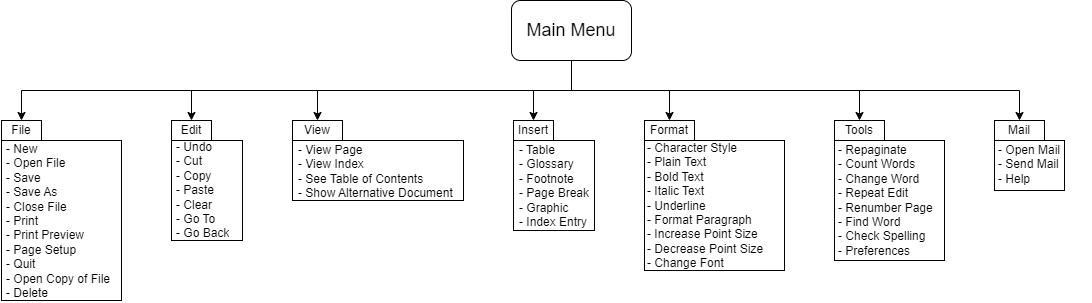

The diagram above was exported from draw.io. Its source (the exported page's mxGraphModel, read from the mxfile embedded in the PNG):
<mxGraphModel dx="1434" dy="772" grid="1" gridSize="10" guides="1" tooltips="1" connect="1" arrows="1" fold="1" page="1" pageScale="1" pageWidth="1100" pageHeight="850" math="0" shadow="0">
  <root>
    <mxCell id="0" />
    <mxCell id="1" parent="0" />
    <mxCell id="1q4VFp7PbAGO_E7Ur1sB-12" style="edgeStyle=orthogonalEdgeStyle;rounded=0;orthogonalLoop=1;jettySize=auto;html=1;exitX=0.5;exitY=1;exitDx=0;exitDy=0;entryX=0.5;entryY=0;entryDx=0;entryDy=0;" edge="1" parent="1" source="1q4VFp7PbAGO_E7Ur1sB-1" target="1q4VFp7PbAGO_E7Ur1sB-2">
      <mxGeometry relative="1" as="geometry" />
    </mxCell>
    <mxCell id="1q4VFp7PbAGO_E7Ur1sB-13" style="edgeStyle=orthogonalEdgeStyle;rounded=0;orthogonalLoop=1;jettySize=auto;html=1;exitX=0.5;exitY=1;exitDx=0;exitDy=0;entryX=0.5;entryY=0;entryDx=0;entryDy=0;" edge="1" parent="1" source="1q4VFp7PbAGO_E7Ur1sB-1" target="1q4VFp7PbAGO_E7Ur1sB-3">
      <mxGeometry relative="1" as="geometry" />
    </mxCell>
    <mxCell id="1q4VFp7PbAGO_E7Ur1sB-14" style="edgeStyle=orthogonalEdgeStyle;rounded=0;orthogonalLoop=1;jettySize=auto;html=1;exitX=0.5;exitY=1;exitDx=0;exitDy=0;entryX=0.5;entryY=0;entryDx=0;entryDy=0;" edge="1" parent="1" source="1q4VFp7PbAGO_E7Ur1sB-1" target="1q4VFp7PbAGO_E7Ur1sB-4">
      <mxGeometry relative="1" as="geometry" />
    </mxCell>
    <mxCell id="1q4VFp7PbAGO_E7Ur1sB-15" style="edgeStyle=orthogonalEdgeStyle;rounded=0;orthogonalLoop=1;jettySize=auto;html=1;exitX=0.5;exitY=1;exitDx=0;exitDy=0;entryX=0.5;entryY=0;entryDx=0;entryDy=0;" edge="1" parent="1" source="1q4VFp7PbAGO_E7Ur1sB-1" target="1q4VFp7PbAGO_E7Ur1sB-5">
      <mxGeometry relative="1" as="geometry" />
    </mxCell>
    <mxCell id="1q4VFp7PbAGO_E7Ur1sB-16" style="edgeStyle=orthogonalEdgeStyle;rounded=0;orthogonalLoop=1;jettySize=auto;html=1;exitX=0.5;exitY=1;exitDx=0;exitDy=0;entryX=0.5;entryY=0;entryDx=0;entryDy=0;" edge="1" parent="1" source="1q4VFp7PbAGO_E7Ur1sB-1" target="1q4VFp7PbAGO_E7Ur1sB-6">
      <mxGeometry relative="1" as="geometry" />
    </mxCell>
    <mxCell id="1q4VFp7PbAGO_E7Ur1sB-17" style="edgeStyle=orthogonalEdgeStyle;rounded=0;orthogonalLoop=1;jettySize=auto;html=1;exitX=0.5;exitY=1;exitDx=0;exitDy=0;entryX=0.5;entryY=0;entryDx=0;entryDy=0;" edge="1" parent="1" source="1q4VFp7PbAGO_E7Ur1sB-1" target="1q4VFp7PbAGO_E7Ur1sB-7">
      <mxGeometry relative="1" as="geometry" />
    </mxCell>
    <mxCell id="1q4VFp7PbAGO_E7Ur1sB-18" style="edgeStyle=orthogonalEdgeStyle;rounded=0;orthogonalLoop=1;jettySize=auto;html=1;exitX=0.5;exitY=1;exitDx=0;exitDy=0;entryX=0.5;entryY=0;entryDx=0;entryDy=0;" edge="1" parent="1" source="1q4VFp7PbAGO_E7Ur1sB-1" target="1q4VFp7PbAGO_E7Ur1sB-8">
      <mxGeometry relative="1" as="geometry" />
    </mxCell>
    <mxCell id="1q4VFp7PbAGO_E7Ur1sB-1" value="&lt;font style=&quot;font-size: 18px;&quot;&gt;Main Menu&lt;/font&gt;" style="rounded=1;whiteSpace=wrap;html=1;" vertex="1" parent="1">
      <mxGeometry x="659" y="20" width="120" height="60" as="geometry" />
    </mxCell>
    <mxCell id="1q4VFp7PbAGO_E7Ur1sB-2" value="File" style="rounded=0;whiteSpace=wrap;html=1;" vertex="1" parent="1">
      <mxGeometry x="149" y="140" width="40" height="20" as="geometry" />
    </mxCell>
    <mxCell id="1q4VFp7PbAGO_E7Ur1sB-3" value="Edi&lt;span style=&quot;background-color: initial;&quot;&gt;t&lt;/span&gt;" style="rounded=0;whiteSpace=wrap;html=1;" vertex="1" parent="1">
      <mxGeometry x="319" y="140" width="40" height="20" as="geometry" />
    </mxCell>
    <mxCell id="1q4VFp7PbAGO_E7Ur1sB-4" value="Format" style="rounded=0;whiteSpace=wrap;html=1;" vertex="1" parent="1">
      <mxGeometry x="792" y="140" width="50" height="20" as="geometry" />
    </mxCell>
    <mxCell id="1q4VFp7PbAGO_E7Ur1sB-5" value="Insert" style="rounded=0;whiteSpace=wrap;html=1;" vertex="1" parent="1">
      <mxGeometry x="661" y="140" width="40" height="20" as="geometry" />
    </mxCell>
    <mxCell id="1q4VFp7PbAGO_E7Ur1sB-6" value="View" style="rounded=0;whiteSpace=wrap;html=1;" vertex="1" parent="1">
      <mxGeometry x="440" y="140" width="50" height="20" as="geometry" />
    </mxCell>
    <mxCell id="1q4VFp7PbAGO_E7Ur1sB-7" value="Tools" style="rounded=0;whiteSpace=wrap;html=1;" vertex="1" parent="1">
      <mxGeometry x="982" y="140" width="50" height="20" as="geometry" />
    </mxCell>
    <mxCell id="1q4VFp7PbAGO_E7Ur1sB-8" value="Mail" style="rounded=0;whiteSpace=wrap;html=1;" vertex="1" parent="1">
      <mxGeometry x="1142" y="140" width="50" height="20" as="geometry" />
    </mxCell>
    <mxCell id="1q4VFp7PbAGO_E7Ur1sB-19" value="" style="rounded=0;whiteSpace=wrap;html=1;align=left;" vertex="1" parent="1">
      <mxGeometry x="149" y="160" width="120" height="160" as="geometry" />
    </mxCell>
    <mxCell id="1q4VFp7PbAGO_E7Ur1sB-20" value="&lt;span style=&quot;background-color: initial;&quot;&gt;&lt;font style=&quot;font-size: 12px;&quot;&gt;-&amp;nbsp;&lt;/font&gt;New&lt;/span&gt;&lt;div&gt;&lt;div&gt;- Open File&lt;/div&gt;&lt;div&gt;- Save&lt;/div&gt;&lt;div&gt;- Save As&lt;/div&gt;&lt;div&gt;- Close File&lt;/div&gt;&lt;div&gt;- Print&lt;/div&gt;&lt;div&gt;- Print Preview&lt;/div&gt;&lt;div&gt;- Page Setup&lt;/div&gt;&lt;div&gt;- Quit&lt;/div&gt;&lt;/div&gt;&lt;div&gt;- Open Copy of File&lt;br&gt;&lt;/div&gt;&lt;div&gt;- Delete&lt;/div&gt;" style="text;strokeColor=none;fillColor=none;align=left;verticalAlign=top;spacingLeft=4;spacingRight=4;overflow=hidden;rotatable=0;points=[[0,0.5],[1,0.5]];portConstraint=eastwest;whiteSpace=wrap;html=1;" vertex="1" parent="1">
      <mxGeometry x="148" y="155" width="122" height="164" as="geometry" />
    </mxCell>
    <mxCell id="1q4VFp7PbAGO_E7Ur1sB-27" value="" style="rounded=0;whiteSpace=wrap;html=1;align=left;" vertex="1" parent="1">
      <mxGeometry x="319" y="160" width="71" height="100" as="geometry" />
    </mxCell>
    <mxCell id="1q4VFp7PbAGO_E7Ur1sB-28" value="&lt;div&gt;- Undo&lt;/div&gt;&lt;div&gt;- Cut&lt;/div&gt;&lt;div&gt;- Copy&lt;/div&gt;&lt;div&gt;- Paste&lt;/div&gt;&lt;div&gt;- Clear&lt;/div&gt;&lt;div&gt;- Go To&lt;/div&gt;&lt;div&gt;- Go Back&lt;/div&gt;" style="text;strokeColor=none;fillColor=none;align=left;verticalAlign=top;spacingLeft=4;spacingRight=4;overflow=hidden;rotatable=0;points=[[0,0.5],[1,0.5]];portConstraint=eastwest;whiteSpace=wrap;html=1;" vertex="1" parent="1">
      <mxGeometry x="318" y="153" width="131" height="115" as="geometry" />
    </mxCell>
    <mxCell id="1q4VFp7PbAGO_E7Ur1sB-29" value="" style="rounded=0;whiteSpace=wrap;html=1;align=left;" vertex="1" parent="1">
      <mxGeometry x="440" y="160" width="171" height="60" as="geometry" />
    </mxCell>
    <mxCell id="1q4VFp7PbAGO_E7Ur1sB-30" value="&lt;div&gt;&lt;span style=&quot;background-color: initial;&quot;&gt;- View Page&lt;/span&gt;&lt;br&gt;&lt;/div&gt;&lt;div&gt;- View Index&lt;/div&gt;&lt;div&gt;- See Table of Contents&lt;/div&gt;&lt;div&gt;- Show Alternative&amp;nbsp;&lt;span style=&quot;background-color: initial;&quot;&gt;Document&lt;/span&gt;&lt;/div&gt;" style="text;strokeColor=none;fillColor=none;align=left;verticalAlign=top;spacingLeft=4;spacingRight=4;overflow=hidden;rotatable=0;points=[[0,0.5],[1,0.5]];portConstraint=eastwest;whiteSpace=wrap;html=1;" vertex="1" parent="1">
      <mxGeometry x="440" y="156" width="171" height="64" as="geometry" />
    </mxCell>
    <mxCell id="1q4VFp7PbAGO_E7Ur1sB-31" value="" style="rounded=0;whiteSpace=wrap;html=1;align=left;" vertex="1" parent="1">
      <mxGeometry x="661" y="160" width="81" height="90" as="geometry" />
    </mxCell>
    <mxCell id="1q4VFp7PbAGO_E7Ur1sB-32" value="&lt;div&gt;- Table&lt;/div&gt;&lt;div&gt;- Glossary&lt;/div&gt;&lt;div&gt;- Footnote&lt;/div&gt;&lt;div&gt;- Page Break&lt;/div&gt;&lt;div&gt;- Graphic&lt;/div&gt;&lt;div&gt;- Index Entry&lt;/div&gt;" style="text;strokeColor=none;fillColor=none;align=left;verticalAlign=top;spacingLeft=4;spacingRight=4;overflow=hidden;rotatable=0;points=[[0,0.5],[1,0.5]];portConstraint=eastwest;whiteSpace=wrap;html=1;" vertex="1" parent="1">
      <mxGeometry x="661" y="156" width="101" height="134" as="geometry" />
    </mxCell>
    <mxCell id="1q4VFp7PbAGO_E7Ur1sB-33" value="" style="rounded=0;whiteSpace=wrap;html=1;align=left;" vertex="1" parent="1">
      <mxGeometry x="792" y="160" width="140" height="130" as="geometry" />
    </mxCell>
    <mxCell id="1q4VFp7PbAGO_E7Ur1sB-34" value="&lt;div&gt;- Character Style&lt;/div&gt;&lt;div&gt;- Plain Text&lt;/div&gt;&lt;div&gt;- Bold Text&lt;/div&gt;&lt;div&gt;- Italic Text&lt;/div&gt;&lt;div&gt;- Underline&lt;/div&gt;&lt;div&gt;- Format Paragraph&lt;/div&gt;&lt;div&gt;- Increase Point Size&lt;/div&gt;&lt;div&gt;- Decrease Point Size&lt;/div&gt;&lt;div&gt;- Change Font&lt;/div&gt;" style="text;strokeColor=none;fillColor=none;align=left;verticalAlign=top;spacingLeft=4;spacingRight=4;overflow=hidden;rotatable=0;points=[[0,0.5],[1,0.5]];portConstraint=eastwest;whiteSpace=wrap;html=1;" vertex="1" parent="1">
      <mxGeometry x="789" y="154" width="130" height="134" as="geometry" />
    </mxCell>
    <mxCell id="1q4VFp7PbAGO_E7Ur1sB-36" value="" style="rounded=0;whiteSpace=wrap;html=1;align=left;" vertex="1" parent="1">
      <mxGeometry x="982" y="160" width="110" height="120" as="geometry" />
    </mxCell>
    <mxCell id="1q4VFp7PbAGO_E7Ur1sB-37" value="&lt;div&gt;- Repaginate&lt;/div&gt;&lt;div&gt;- Count Words&lt;/div&gt;&lt;div&gt;&lt;span style=&quot;background-color: initial;&quot;&gt;- Change Word&lt;/span&gt;&lt;/div&gt;&lt;div&gt;- Repeat Edit&lt;/div&gt;&lt;div&gt;- Renumber Page&lt;br&gt;&lt;/div&gt;&lt;div&gt;- Find Word&lt;/div&gt;&lt;div&gt;- Check Spelling&amp;nbsp;&lt;/div&gt;&lt;div&gt;- Preferences&lt;/div&gt;&lt;div&gt;&lt;br&gt;&lt;/div&gt;" style="text;strokeColor=none;fillColor=none;align=left;verticalAlign=top;spacingLeft=4;spacingRight=4;overflow=hidden;rotatable=0;points=[[0,0.5],[1,0.5]];portConstraint=eastwest;whiteSpace=wrap;html=1;" vertex="1" parent="1">
      <mxGeometry x="980" y="156" width="111" height="124" as="geometry" />
    </mxCell>
    <mxCell id="1q4VFp7PbAGO_E7Ur1sB-40" value="" style="rounded=0;whiteSpace=wrap;html=1;align=left;" vertex="1" parent="1">
      <mxGeometry x="1142" y="160" width="70" height="50" as="geometry" />
    </mxCell>
    <mxCell id="1q4VFp7PbAGO_E7Ur1sB-41" value="&lt;div&gt;- Open Mail&lt;/div&gt;&lt;div&gt;- Send Mail&lt;/div&gt;&lt;div&gt;- Help&lt;br&gt;&lt;/div&gt;" style="text;strokeColor=none;fillColor=none;align=left;verticalAlign=top;spacingLeft=4;spacingRight=4;overflow=hidden;rotatable=0;points=[[0,0.5],[1,0.5]];portConstraint=eastwest;whiteSpace=wrap;html=1;" vertex="1" parent="1">
      <mxGeometry x="1140" y="156" width="100" height="46" as="geometry" />
    </mxCell>
  </root>
</mxGraphModel>